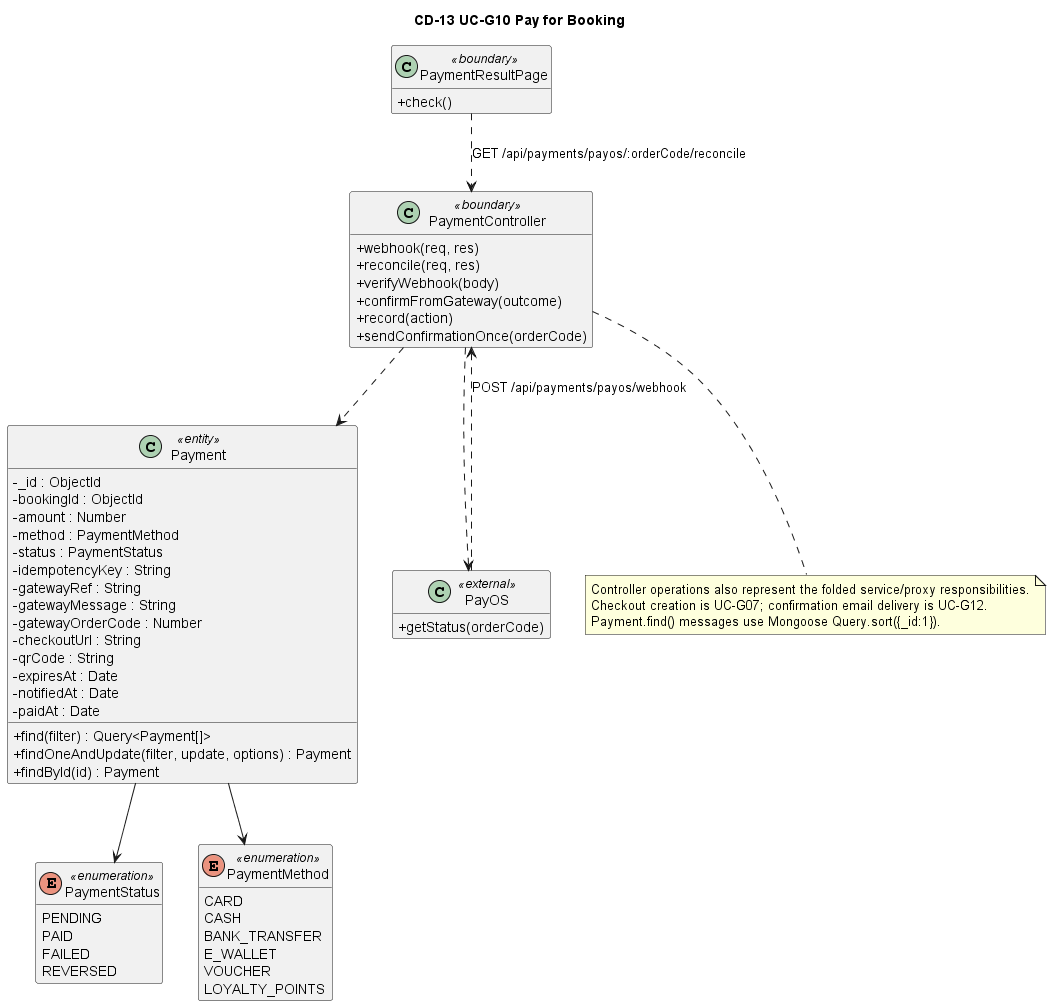

The diagram above was rendered by PlantUML. Its source (embedded in the PNG):
@startuml
title CD-13 UC-G10 Pay for Booking

skinparam classAttributeIconSize 0
hide empty members

class PaymentResultPage <<boundary>> {
    + check()
}

class PaymentController <<boundary>> {
    + webhook(req, res)
    + reconcile(req, res)
    + verifyWebhook(body)
    + confirmFromGateway(outcome)
    + record(action)
    + sendConfirmationOnce(orderCode)
}

class Payment <<entity>> {
    - _id : ObjectId
    - bookingId : ObjectId
    - amount : Number
    - method : PaymentMethod
    - status : PaymentStatus
    - idempotencyKey : String
    - gatewayRef : String
    - gatewayMessage : String
    - gatewayOrderCode : Number
    - checkoutUrl : String
    - qrCode : String
    - expiresAt : Date
    - notifiedAt : Date
    - paidAt : Date
    + find(filter) : Query<Payment[]>
    + findOneAndUpdate(filter, update, options) : Payment
    + findById(id) : Payment
}

class PayOS <<external>> {
    + getStatus(orderCode)
}

enum PaymentStatus <<enumeration>> {
    PENDING
    PAID
    FAILED
    REVERSED
}

enum PaymentMethod <<enumeration>> {
    CARD
    CASH
    BANK_TRANSFER
    E_WALLET
    VOUCHER
    LOYALTY_POINTS
}

PaymentResultPage ..> PaymentController : GET /api/payments/payos/:orderCode/reconcile
PaymentController ..> Payment
PaymentController ..> PayOS
PayOS ..> PaymentController : POST /api/payments/payos/webhook
Payment --> PaymentStatus
Payment --> PaymentMethod

note bottom of PaymentController
    Controller operations also represent the folded service/proxy responsibilities.
    Checkout creation is UC-G07; confirmation email delivery is UC-G12.
    Payment.find() messages use Mongoose Query.sort({_id:1}).
end note
@enduml